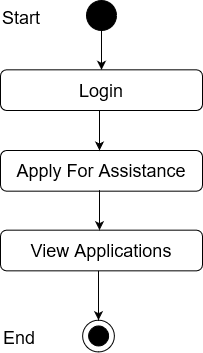

The diagram above was exported from draw.io. Its source (the exported page's mxGraphModel, read from the mxfile embedded in the PNG):
<mxGraphModel dx="868" dy="400" grid="1" gridSize="10" guides="1" tooltips="1" connect="1" arrows="1" fold="1" page="1" pageScale="1" pageWidth="850" pageHeight="1100" math="0" shadow="0">
  <root>
    <mxCell id="0" />
    <mxCell id="1" parent="0" />
    <mxCell id="_88_vjizlYBecvex9Yx4-1" value="" style="edgeStyle=orthogonalEdgeStyle;rounded=0;orthogonalLoop=1;jettySize=auto;html=1;entryX=0.5;entryY=0;entryDx=0;entryDy=0;" parent="1" source="_88_vjizlYBecvex9Yx4-2" target="_88_vjizlYBecvex9Yx4-12" edge="1">
      <mxGeometry relative="1" as="geometry">
        <mxPoint x="420" y="98" as="targetPoint" />
      </mxGeometry>
    </mxCell>
    <mxCell id="_88_vjizlYBecvex9Yx4-2" value="" style="ellipse;whiteSpace=wrap;html=1;aspect=fixed;fillColor=#000000;" parent="1" vertex="1">
      <mxGeometry x="405" y="40" width="30" height="30" as="geometry" />
    </mxCell>
    <mxCell id="_88_vjizlYBecvex9Yx4-9" value="Success" style="text;html=1;strokeColor=none;fillColor=none;align=center;verticalAlign=middle;whiteSpace=wrap;rounded=0;" parent="1" vertex="1">
      <mxGeometry x="440" y="140" as="geometry" />
    </mxCell>
    <mxCell id="_88_vjizlYBecvex9Yx4-11" value="&lt;font style=&quot;font-size: 18px&quot;&gt;Apply For Assistance&lt;/font&gt; " style="rounded=1;whiteSpace=wrap;html=1;fillColor=#FFFFFF;" parent="1" vertex="1">
      <mxGeometry x="319" y="190" width="202" height="40.67" as="geometry" />
    </mxCell>
    <mxCell id="_88_vjizlYBecvex9Yx4-12" value="&lt;font style=&quot;font-size: 18px&quot;&gt;Login&lt;br&gt;&lt;/font&gt;" style="rounded=1;whiteSpace=wrap;html=1;fillColor=#FFFFFF;" parent="1" vertex="1">
      <mxGeometry x="319" y="109.33000000000001" width="202" height="40.67" as="geometry" />
    </mxCell>
    <mxCell id="_88_vjizlYBecvex9Yx4-14" value="" style="endArrow=classic;html=1;exitX=0.5;exitY=1;exitDx=0;exitDy=0;entryX=0.5;entryY=0;entryDx=0;entryDy=0;" parent="1" edge="1">
      <mxGeometry width="50" height="50" relative="1" as="geometry">
        <mxPoint x="418" y="150" as="sourcePoint" />
        <mxPoint x="418" y="190" as="targetPoint" />
      </mxGeometry>
    </mxCell>
    <mxCell id="oCegCSHgLFIlBn2mEsOI-7" value="&lt;font style=&quot;font-size: 18px&quot;&gt;Start&lt;/font&gt;" style="text;whiteSpace=wrap;html=1;" parent="1" vertex="1">
      <mxGeometry x="319" y="40" width="130" height="30" as="geometry" />
    </mxCell>
    <mxCell id="oCegCSHgLFIlBn2mEsOI-8" value="&lt;font style=&quot;font-size: 18px&quot;&gt;View Applications&lt;/font&gt; " style="rounded=1;whiteSpace=wrap;html=1;fillColor=#FFFFFF;" parent="1" vertex="1">
      <mxGeometry x="319" y="269.67" width="202" height="40.67" as="geometry" />
    </mxCell>
    <mxCell id="oCegCSHgLFIlBn2mEsOI-9" value="" style="endArrow=classic;html=1;exitX=0.5;exitY=1;exitDx=0;exitDy=0;entryX=0.5;entryY=0;entryDx=0;entryDy=0;" parent="1" edge="1">
      <mxGeometry width="50" height="50" relative="1" as="geometry">
        <mxPoint x="418" y="229.67000000000002" as="sourcePoint" />
        <mxPoint x="418" y="269.67" as="targetPoint" />
      </mxGeometry>
    </mxCell>
    <mxCell id="oCegCSHgLFIlBn2mEsOI-10" value="" style="ellipse;whiteSpace=wrap;html=1;aspect=fixed;fillColor=#FFFFFF;" parent="1" vertex="1">
      <mxGeometry x="401.11" y="359.6700000000001" width="31.78" height="31.78" as="geometry" />
    </mxCell>
    <mxCell id="oCegCSHgLFIlBn2mEsOI-11" value="" style="ellipse;whiteSpace=wrap;html=1;aspect=fixed;fillColor=#000000;" parent="1" vertex="1">
      <mxGeometry x="407.11" y="365.45000000000005" width="20" height="20" as="geometry" />
    </mxCell>
    <mxCell id="oCegCSHgLFIlBn2mEsOI-12" value="" style="endArrow=classic;html=1;entryX=0.5;entryY=0;entryDx=0;entryDy=0;exitX=0.5;exitY=1;exitDx=0;exitDy=0;" parent="1" edge="1">
      <mxGeometry width="50" height="50" relative="1" as="geometry">
        <mxPoint x="417" y="310.3400000000001" as="sourcePoint" />
        <mxPoint x="417.0000000000002" y="359.67" as="targetPoint" />
      </mxGeometry>
    </mxCell>
    <mxCell id="oCegCSHgLFIlBn2mEsOI-15" value="&lt;font style=&quot;font-size: 18px&quot;&gt;End&lt;/font&gt;" style="text;whiteSpace=wrap;html=1;" parent="1" vertex="1">
      <mxGeometry x="320" y="359.6700000000001" width="130" height="30" as="geometry" />
    </mxCell>
  </root>
</mxGraphModel>